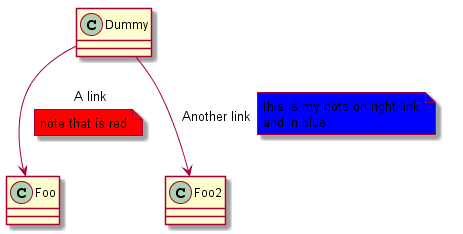

The diagram above was rendered by PlantUML. Its source (embedded in the PNG):
@startuml -->

class Dummy
Dummy --> Foo : A link
note on link #red: note that is red

Dummy --> Foo2 : Another link
note right on link #blue
	this is my note on right link
	and in blue
end note

@enduml